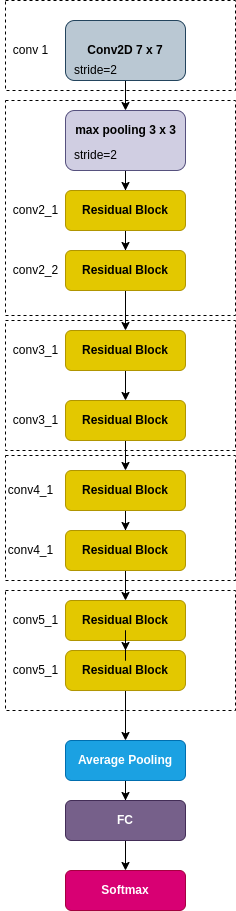

The diagram above was exported from draw.io. Its source (the exported page's mxGraphModel, read from the mxfile embedded in the PNG):
<mxGraphModel dx="1350" dy="712" grid="1" gridSize="10" guides="1" tooltips="1" connect="1" arrows="1" fold="1" page="1" pageScale="1" pageWidth="850" pageHeight="1100" math="0" shadow="0">
  <root>
    <mxCell id="0" />
    <mxCell id="1" parent="0" />
    <mxCell id="pRUfgnvhRPRXBjgZa7hy-71" value="" style="rounded=0;whiteSpace=wrap;html=1;dashed=1;" vertex="1" parent="1">
      <mxGeometry x="440" y="630" width="230" height="120" as="geometry" />
    </mxCell>
    <mxCell id="pRUfgnvhRPRXBjgZa7hy-69" value="" style="rounded=0;whiteSpace=wrap;html=1;dashed=1;" vertex="1" parent="1">
      <mxGeometry x="440" y="495" width="230" height="125" as="geometry" />
    </mxCell>
    <mxCell id="pRUfgnvhRPRXBjgZa7hy-37" value="&lt;b&gt;Residual Block&lt;/b&gt;" style="rounded=1;whiteSpace=wrap;html=1;fillColor=#e3c800;fontColor=#000000;strokeColor=#B09500;" vertex="1" parent="1">
      <mxGeometry x="500" y="640" width="120" height="40" as="geometry" />
    </mxCell>
    <mxCell id="pRUfgnvhRPRXBjgZa7hy-68" value="" style="rounded=0;whiteSpace=wrap;html=1;dashed=1;" vertex="1" parent="1">
      <mxGeometry x="440" y="360" width="230" height="130" as="geometry" />
    </mxCell>
    <mxCell id="pRUfgnvhRPRXBjgZa7hy-67" value="" style="rounded=0;whiteSpace=wrap;html=1;dashed=1;" vertex="1" parent="1">
      <mxGeometry x="440" y="140" width="230" height="215" as="geometry" />
    </mxCell>
    <mxCell id="pRUfgnvhRPRXBjgZa7hy-42" value="" style="rounded=0;whiteSpace=wrap;html=1;dashed=1;" vertex="1" parent="1">
      <mxGeometry x="440" y="40" width="230" height="90" as="geometry" />
    </mxCell>
    <mxCell id="pRUfgnvhRPRXBjgZa7hy-45" style="edgeStyle=orthogonalEdgeStyle;rounded=0;orthogonalLoop=1;jettySize=auto;html=1;entryX=0.5;entryY=0;entryDx=0;entryDy=0;" edge="1" parent="1" source="pRUfgnvhRPRXBjgZa7hy-25" target="pRUfgnvhRPRXBjgZa7hy-27">
      <mxGeometry relative="1" as="geometry" />
    </mxCell>
    <mxCell id="pRUfgnvhRPRXBjgZa7hy-25" value="&lt;b&gt;Conv2D 7 x 7&lt;/b&gt;" style="rounded=1;whiteSpace=wrap;html=1;fillColor=#bac8d3;strokeColor=#23445d;" vertex="1" parent="1">
      <mxGeometry x="500" y="60" width="120" height="60" as="geometry" />
    </mxCell>
    <mxCell id="pRUfgnvhRPRXBjgZa7hy-26" value="stride=2" style="text;html=1;align=center;verticalAlign=middle;resizable=0;points=[];autosize=1;strokeColor=none;fillColor=none;" vertex="1" parent="1">
      <mxGeometry x="500" y="100" width="60" height="20" as="geometry" />
    </mxCell>
    <mxCell id="pRUfgnvhRPRXBjgZa7hy-47" value="" style="edgeStyle=orthogonalEdgeStyle;rounded=0;orthogonalLoop=1;jettySize=auto;html=1;" edge="1" parent="1" source="pRUfgnvhRPRXBjgZa7hy-27" target="pRUfgnvhRPRXBjgZa7hy-30">
      <mxGeometry relative="1" as="geometry" />
    </mxCell>
    <mxCell id="pRUfgnvhRPRXBjgZa7hy-27" value="" style="rounded=1;whiteSpace=wrap;html=1;fillColor=#d0cee2;strokeColor=#56517e;" vertex="1" parent="1">
      <mxGeometry x="500" y="150" width="120" height="60" as="geometry" />
    </mxCell>
    <mxCell id="pRUfgnvhRPRXBjgZa7hy-28" value="&lt;span&gt;&lt;b&gt;max pooling 3 x 3&lt;/b&gt;&lt;/span&gt;" style="text;html=1;align=center;verticalAlign=middle;resizable=0;points=[];autosize=1;strokeColor=none;fillColor=none;" vertex="1" parent="1">
      <mxGeometry x="500" y="160" width="120" height="20" as="geometry" />
    </mxCell>
    <mxCell id="pRUfgnvhRPRXBjgZa7hy-29" value="stride=2" style="text;html=1;align=center;verticalAlign=middle;resizable=0;points=[];autosize=1;strokeColor=none;fillColor=none;" vertex="1" parent="1">
      <mxGeometry x="500" y="185" width="60" height="20" as="geometry" />
    </mxCell>
    <mxCell id="pRUfgnvhRPRXBjgZa7hy-48" value="" style="edgeStyle=orthogonalEdgeStyle;rounded=0;orthogonalLoop=1;jettySize=auto;html=1;" edge="1" parent="1" source="pRUfgnvhRPRXBjgZa7hy-30" target="pRUfgnvhRPRXBjgZa7hy-31">
      <mxGeometry relative="1" as="geometry" />
    </mxCell>
    <mxCell id="pRUfgnvhRPRXBjgZa7hy-30" value="&lt;b&gt;Residual Block&lt;/b&gt;" style="rounded=1;whiteSpace=wrap;html=1;fillColor=#e3c800;strokeColor=#B09500;fontColor=#000000;" vertex="1" parent="1">
      <mxGeometry x="500" y="230" width="120" height="40" as="geometry" />
    </mxCell>
    <mxCell id="pRUfgnvhRPRXBjgZa7hy-49" value="" style="edgeStyle=orthogonalEdgeStyle;rounded=0;orthogonalLoop=1;jettySize=auto;html=1;" edge="1" parent="1" source="pRUfgnvhRPRXBjgZa7hy-31" target="pRUfgnvhRPRXBjgZa7hy-32">
      <mxGeometry relative="1" as="geometry" />
    </mxCell>
    <mxCell id="pRUfgnvhRPRXBjgZa7hy-31" value="&lt;b&gt;Residual Block&lt;/b&gt;" style="rounded=1;whiteSpace=wrap;html=1;fillColor=#e3c800;fontColor=#000000;strokeColor=#B09500;" vertex="1" parent="1">
      <mxGeometry x="500" y="290" width="120" height="40" as="geometry" />
    </mxCell>
    <mxCell id="pRUfgnvhRPRXBjgZa7hy-50" value="" style="edgeStyle=orthogonalEdgeStyle;rounded=0;orthogonalLoop=1;jettySize=auto;html=1;" edge="1" parent="1" source="pRUfgnvhRPRXBjgZa7hy-32" target="pRUfgnvhRPRXBjgZa7hy-33">
      <mxGeometry relative="1" as="geometry" />
    </mxCell>
    <mxCell id="pRUfgnvhRPRXBjgZa7hy-32" value="&lt;b&gt;Residual Block&lt;/b&gt;" style="rounded=1;whiteSpace=wrap;html=1;fillColor=#e3c800;fontColor=#000000;strokeColor=#B09500;" vertex="1" parent="1">
      <mxGeometry x="500" y="370" width="120" height="40" as="geometry" />
    </mxCell>
    <mxCell id="pRUfgnvhRPRXBjgZa7hy-55" value="" style="edgeStyle=orthogonalEdgeStyle;rounded=0;orthogonalLoop=1;jettySize=auto;html=1;" edge="1" parent="1" source="pRUfgnvhRPRXBjgZa7hy-33" target="pRUfgnvhRPRXBjgZa7hy-34">
      <mxGeometry relative="1" as="geometry" />
    </mxCell>
    <mxCell id="pRUfgnvhRPRXBjgZa7hy-33" value="&lt;b&gt;Residual Block&lt;/b&gt;" style="rounded=1;whiteSpace=wrap;html=1;fillColor=#e3c800;fontColor=#000000;strokeColor=#B09500;" vertex="1" parent="1">
      <mxGeometry x="500" y="440" width="120" height="40" as="geometry" />
    </mxCell>
    <mxCell id="pRUfgnvhRPRXBjgZa7hy-56" value="" style="edgeStyle=orthogonalEdgeStyle;rounded=0;orthogonalLoop=1;jettySize=auto;html=1;" edge="1" parent="1" source="pRUfgnvhRPRXBjgZa7hy-34" target="pRUfgnvhRPRXBjgZa7hy-36">
      <mxGeometry relative="1" as="geometry" />
    </mxCell>
    <mxCell id="pRUfgnvhRPRXBjgZa7hy-34" value="&lt;b&gt;Residual Block&lt;/b&gt;" style="rounded=1;whiteSpace=wrap;html=1;fillColor=#e3c800;fontColor=#000000;strokeColor=#B09500;" vertex="1" parent="1">
      <mxGeometry x="500" y="510" width="120" height="40" as="geometry" />
    </mxCell>
    <mxCell id="pRUfgnvhRPRXBjgZa7hy-65" value="" style="edgeStyle=orthogonalEdgeStyle;rounded=0;orthogonalLoop=1;jettySize=auto;html=1;" edge="1" parent="1" source="pRUfgnvhRPRXBjgZa7hy-35" target="pRUfgnvhRPRXBjgZa7hy-38">
      <mxGeometry relative="1" as="geometry" />
    </mxCell>
    <mxCell id="pRUfgnvhRPRXBjgZa7hy-35" value="&lt;b&gt;Residual Block&lt;/b&gt;" style="rounded=1;whiteSpace=wrap;html=1;arcSize=18;fillColor=#e3c800;fontColor=#000000;strokeColor=#B09500;" vertex="1" parent="1">
      <mxGeometry x="500" y="690" width="120" height="40" as="geometry" />
    </mxCell>
    <mxCell id="pRUfgnvhRPRXBjgZa7hy-57" value="" style="edgeStyle=orthogonalEdgeStyle;rounded=0;orthogonalLoop=1;jettySize=auto;html=1;" edge="1" parent="1" source="pRUfgnvhRPRXBjgZa7hy-36" target="pRUfgnvhRPRXBjgZa7hy-37">
      <mxGeometry relative="1" as="geometry" />
    </mxCell>
    <mxCell id="pRUfgnvhRPRXBjgZa7hy-36" value="&lt;b&gt;Residual Block&lt;/b&gt;" style="rounded=1;whiteSpace=wrap;html=1;fillColor=#e3c800;fontColor=#000000;strokeColor=#B09500;" vertex="1" parent="1">
      <mxGeometry x="500" y="570" width="120" height="40" as="geometry" />
    </mxCell>
    <mxCell id="pRUfgnvhRPRXBjgZa7hy-61" value="" style="edgeStyle=orthogonalEdgeStyle;rounded=0;orthogonalLoop=1;jettySize=auto;html=1;entryX=0.5;entryY=0;entryDx=0;entryDy=0;" edge="1" parent="1" source="pRUfgnvhRPRXBjgZa7hy-37" target="pRUfgnvhRPRXBjgZa7hy-35">
      <mxGeometry relative="1" as="geometry">
        <mxPoint x="740" y="690" as="targetPoint" />
      </mxGeometry>
    </mxCell>
    <mxCell id="pRUfgnvhRPRXBjgZa7hy-59" value="" style="edgeStyle=orthogonalEdgeStyle;rounded=0;orthogonalLoop=1;jettySize=auto;html=1;" edge="1" parent="1" source="pRUfgnvhRPRXBjgZa7hy-38" target="pRUfgnvhRPRXBjgZa7hy-39">
      <mxGeometry relative="1" as="geometry" />
    </mxCell>
    <mxCell id="pRUfgnvhRPRXBjgZa7hy-38" value="&lt;b&gt;Average Pooling&lt;/b&gt;" style="rounded=1;whiteSpace=wrap;html=1;fillColor=#1ba1e2;fontColor=#ffffff;strokeColor=#006EAF;" vertex="1" parent="1">
      <mxGeometry x="500" y="780" width="120" height="40" as="geometry" />
    </mxCell>
    <mxCell id="pRUfgnvhRPRXBjgZa7hy-66" value="" style="edgeStyle=orthogonalEdgeStyle;rounded=0;orthogonalLoop=1;jettySize=auto;html=1;" edge="1" parent="1" source="pRUfgnvhRPRXBjgZa7hy-39" target="pRUfgnvhRPRXBjgZa7hy-40">
      <mxGeometry relative="1" as="geometry" />
    </mxCell>
    <mxCell id="pRUfgnvhRPRXBjgZa7hy-39" value="&lt;b&gt;FC&lt;/b&gt;" style="rounded=1;whiteSpace=wrap;html=1;fillColor=#76608a;fontColor=#ffffff;strokeColor=#432D57;" vertex="1" parent="1">
      <mxGeometry x="500" y="840" width="120" height="40" as="geometry" />
    </mxCell>
    <mxCell id="pRUfgnvhRPRXBjgZa7hy-40" value="&lt;b&gt;Softmax&lt;/b&gt;" style="rounded=1;whiteSpace=wrap;html=1;fillColor=#d80073;fontColor=#ffffff;strokeColor=#A50040;" vertex="1" parent="1">
      <mxGeometry x="500" y="910" width="120" height="40" as="geometry" />
    </mxCell>
    <mxCell id="pRUfgnvhRPRXBjgZa7hy-73" value="conv 1" style="text;html=1;align=center;verticalAlign=middle;resizable=0;points=[];autosize=1;strokeColor=none;fillColor=none;" vertex="1" parent="1">
      <mxGeometry x="440" y="80" width="50" height="20" as="geometry" />
    </mxCell>
    <mxCell id="pRUfgnvhRPRXBjgZa7hy-75" value="conv2_1" style="text;html=1;align=center;verticalAlign=middle;resizable=0;points=[];autosize=1;strokeColor=none;fillColor=none;" vertex="1" parent="1">
      <mxGeometry x="440" y="240" width="60" height="20" as="geometry" />
    </mxCell>
    <mxCell id="pRUfgnvhRPRXBjgZa7hy-76" value="conv2_2" style="text;html=1;align=center;verticalAlign=middle;resizable=0;points=[];autosize=1;strokeColor=none;fillColor=none;" vertex="1" parent="1">
      <mxGeometry x="440" y="300" width="60" height="20" as="geometry" />
    </mxCell>
    <mxCell id="pRUfgnvhRPRXBjgZa7hy-77" value="conv3_1" style="text;html=1;align=center;verticalAlign=middle;resizable=0;points=[];autosize=1;strokeColor=none;fillColor=none;" vertex="1" parent="1">
      <mxGeometry x="440" y="380" width="60" height="20" as="geometry" />
    </mxCell>
    <mxCell id="pRUfgnvhRPRXBjgZa7hy-78" value="conv3_1" style="text;html=1;align=center;verticalAlign=middle;resizable=0;points=[];autosize=1;strokeColor=none;fillColor=none;" vertex="1" parent="1">
      <mxGeometry x="440" y="450" width="60" height="20" as="geometry" />
    </mxCell>
    <mxCell id="pRUfgnvhRPRXBjgZa7hy-79" value="conv4_1" style="text;html=1;align=center;verticalAlign=middle;resizable=0;points=[];autosize=1;strokeColor=none;fillColor=none;" vertex="1" parent="1">
      <mxGeometry x="435" y="520" width="60" height="20" as="geometry" />
    </mxCell>
    <mxCell id="pRUfgnvhRPRXBjgZa7hy-80" value="conv4_1" style="text;html=1;align=center;verticalAlign=middle;resizable=0;points=[];autosize=1;strokeColor=none;fillColor=none;" vertex="1" parent="1">
      <mxGeometry x="435" y="580" width="60" height="20" as="geometry" />
    </mxCell>
    <mxCell id="pRUfgnvhRPRXBjgZa7hy-81" value="conv5_1" style="text;html=1;align=center;verticalAlign=middle;resizable=0;points=[];autosize=1;strokeColor=none;fillColor=none;" vertex="1" parent="1">
      <mxGeometry x="440" y="650" width="60" height="20" as="geometry" />
    </mxCell>
    <mxCell id="pRUfgnvhRPRXBjgZa7hy-82" value="conv5_1" style="text;html=1;align=center;verticalAlign=middle;resizable=0;points=[];autosize=1;strokeColor=none;fillColor=none;" vertex="1" parent="1">
      <mxGeometry x="440" y="700" width="60" height="20" as="geometry" />
    </mxCell>
  </root>
</mxGraphModel>